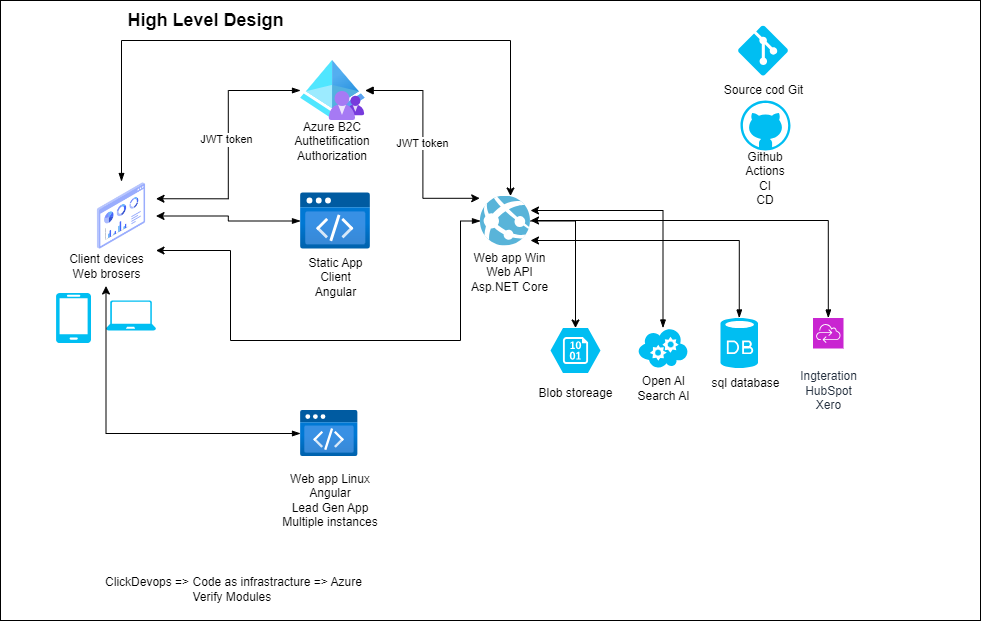

The diagram above was exported from draw.io. Its source (the exported page's mxGraphModel, read from the mxfile embedded in the PNG):
<mxGraphModel dx="1877" dy="557" grid="1" gridSize="10" guides="1" tooltips="1" connect="1" arrows="1" fold="1" page="1" pageScale="1" pageWidth="827" pageHeight="1169" math="0" shadow="0">
  <root>
    <mxCell id="0" />
    <mxCell id="1" parent="0" />
    <mxCell id="v9-uUzDU3AIS7Gcw9yzT-49" value="" style="rounded=0;whiteSpace=wrap;html=1;" vertex="1" parent="1">
      <mxGeometry x="-50" width="980" height="620" as="geometry" />
    </mxCell>
    <mxCell id="v9-uUzDU3AIS7Gcw9yzT-1" value="" style="verticalLabelPosition=bottom;html=1;verticalAlign=top;align=center;strokeColor=none;fillColor=#00BEF2;shape=mxgraph.azure.github_code;pointerEvents=1;" vertex="1" parent="1">
      <mxGeometry x="690" y="100" width="50" height="50" as="geometry" />
    </mxCell>
    <mxCell id="v9-uUzDU3AIS7Gcw9yzT-2" value="" style="verticalLabelPosition=bottom;html=1;verticalAlign=top;align=center;strokeColor=none;fillColor=#00BEF2;shape=mxgraph.azure.database;" vertex="1" parent="1">
      <mxGeometry x="670" y="317.5" width="37.5" height="50" as="geometry" />
    </mxCell>
    <mxCell id="v9-uUzDU3AIS7Gcw9yzT-3" value="" style="verticalLabelPosition=bottom;html=1;verticalAlign=top;align=center;strokeColor=none;fillColor=#00BEF2;shape=mxgraph.azure.cloud_service;" vertex="1" parent="1">
      <mxGeometry x="587.5" y="327.5" width="50" height="40" as="geometry" />
    </mxCell>
    <mxCell id="v9-uUzDU3AIS7Gcw9yzT-4" value="" style="verticalLabelPosition=bottom;html=1;verticalAlign=top;align=center;strokeColor=none;fillColor=#00BEF2;shape=mxgraph.azure.storage_blob;" vertex="1" parent="1">
      <mxGeometry x="500" y="327.5" width="50" height="45" as="geometry" />
    </mxCell>
    <mxCell id="v9-uUzDU3AIS7Gcw9yzT-5" value="" style="verticalLabelPosition=bottom;html=1;verticalAlign=top;align=center;strokeColor=none;fillColor=#00BEF2;shape=mxgraph.azure.git_repository;" vertex="1" parent="1">
      <mxGeometry x="687.5" y="25" width="50" height="50" as="geometry" />
    </mxCell>
    <mxCell id="v9-uUzDU3AIS7Gcw9yzT-16" style="edgeStyle=orthogonalEdgeStyle;rounded=0;orthogonalLoop=1;jettySize=auto;html=1;startArrow=blockThin;startFill=1;" edge="1" parent="1" source="v9-uUzDU3AIS7Gcw9yzT-6" target="v9-uUzDU3AIS7Gcw9yzT-15">
      <mxGeometry relative="1" as="geometry" />
    </mxCell>
    <mxCell id="v9-uUzDU3AIS7Gcw9yzT-6" value="Static App&lt;br&gt;Client&lt;br&gt;Angular" style="image;aspect=fixed;html=1;points=[];align=center;fontSize=12;image=img/lib/azure2/preview/Static_Apps.svg;" vertex="1" parent="1">
      <mxGeometry x="250" y="192.5" width="70" height="56.00000000000001" as="geometry" />
    </mxCell>
    <mxCell id="v9-uUzDU3AIS7Gcw9yzT-19" style="edgeStyle=orthogonalEdgeStyle;rounded=0;orthogonalLoop=1;jettySize=auto;html=1;entryX=1;entryY=1;entryDx=0;entryDy=0;startArrow=blockThin;startFill=1;" edge="1" parent="1" source="v9-uUzDU3AIS7Gcw9yzT-7" target="v9-uUzDU3AIS7Gcw9yzT-15">
      <mxGeometry relative="1" as="geometry">
        <Array as="points">
          <mxPoint x="410" y="221" />
          <mxPoint x="410" y="340" />
          <mxPoint x="180" y="340" />
          <mxPoint x="180" y="250" />
        </Array>
      </mxGeometry>
    </mxCell>
    <mxCell id="v9-uUzDU3AIS7Gcw9yzT-7" value="" style="image;sketch=0;aspect=fixed;html=1;points=[];align=center;fontSize=12;image=img/lib/mscae/App_Services.svg;" vertex="1" parent="1">
      <mxGeometry x="430" y="195.5" width="50" height="50" as="geometry" />
    </mxCell>
    <mxCell id="v9-uUzDU3AIS7Gcw9yzT-17" style="edgeStyle=orthogonalEdgeStyle;rounded=0;orthogonalLoop=1;jettySize=auto;html=1;entryX=1;entryY=0.25;entryDx=0;entryDy=0;startArrow=blockThin;startFill=1;" edge="1" parent="1" source="v9-uUzDU3AIS7Gcw9yzT-9" target="v9-uUzDU3AIS7Gcw9yzT-15">
      <mxGeometry relative="1" as="geometry" />
    </mxCell>
    <mxCell id="v9-uUzDU3AIS7Gcw9yzT-41" value="JWT" style="edgeLabel;html=1;align=center;verticalAlign=middle;resizable=0;points=[];" vertex="1" connectable="0" parent="v9-uUzDU3AIS7Gcw9yzT-17">
      <mxGeometry x="-0.0332" y="1" relative="1" as="geometry">
        <mxPoint x="-2" as="offset" />
      </mxGeometry>
    </mxCell>
    <mxCell id="v9-uUzDU3AIS7Gcw9yzT-42" value="JWT token" style="edgeLabel;html=1;align=center;verticalAlign=middle;resizable=0;points=[];" vertex="1" connectable="0" parent="v9-uUzDU3AIS7Gcw9yzT-17">
      <mxGeometry x="-0.0411" y="-2" relative="1" as="geometry">
        <mxPoint as="offset" />
      </mxGeometry>
    </mxCell>
    <mxCell id="v9-uUzDU3AIS7Gcw9yzT-9" value="" style="image;aspect=fixed;html=1;points=[];align=center;fontSize=12;image=img/lib/azure2/identity/Azure_AD_B2C.svg;" vertex="1" parent="1">
      <mxGeometry x="250" y="60" width="64.69" height="60" as="geometry" />
    </mxCell>
    <mxCell id="v9-uUzDU3AIS7Gcw9yzT-10" value="" style="verticalLabelPosition=bottom;html=1;verticalAlign=top;align=center;strokeColor=none;fillColor=#00BEF2;shape=mxgraph.azure.laptop;pointerEvents=1;" vertex="1" parent="1">
      <mxGeometry x="55.5" y="300" width="50" height="30" as="geometry" />
    </mxCell>
    <mxCell id="v9-uUzDU3AIS7Gcw9yzT-11" value="" style="verticalLabelPosition=bottom;html=1;verticalAlign=top;align=center;strokeColor=none;fillColor=#00BEF2;shape=mxgraph.azure.mobile;pointerEvents=1;" vertex="1" parent="1">
      <mxGeometry x="5.5" y="292.5" width="35" height="50" as="geometry" />
    </mxCell>
    <mxCell id="v9-uUzDU3AIS7Gcw9yzT-12" value="Client devices&lt;br&gt;Web brosers&lt;br&gt;" style="text;html=1;align=center;verticalAlign=middle;resizable=0;points=[];autosize=1;strokeColor=none;fillColor=none;" vertex="1" parent="1">
      <mxGeometry x="5.5" y="245.5" width="100" height="40" as="geometry" />
    </mxCell>
    <mxCell id="v9-uUzDU3AIS7Gcw9yzT-39" style="edgeStyle=orthogonalEdgeStyle;rounded=0;orthogonalLoop=1;jettySize=auto;html=1;startArrow=blockThin;startFill=1;" edge="1" parent="1" source="v9-uUzDU3AIS7Gcw9yzT-15" target="v9-uUzDU3AIS7Gcw9yzT-7">
      <mxGeometry relative="1" as="geometry">
        <Array as="points">
          <mxPoint x="71" y="40" />
          <mxPoint x="460" y="40" />
        </Array>
      </mxGeometry>
    </mxCell>
    <mxCell id="v9-uUzDU3AIS7Gcw9yzT-15" value="" style="shape=image;html=1;verticalAlign=top;verticalLabelPosition=bottom;labelBackgroundColor=#ffffff;imageAspect=0;aspect=fixed;image=https://cdn2.iconfinder.com/data/icons/whcompare-isometric-web-hosting-servers/50/browser-window-with-stats-128.png" vertex="1" parent="1">
      <mxGeometry x="36.5" y="181" width="69" height="69" as="geometry" />
    </mxCell>
    <mxCell id="v9-uUzDU3AIS7Gcw9yzT-18" style="edgeStyle=orthogonalEdgeStyle;rounded=0;orthogonalLoop=1;jettySize=auto;html=1;entryX=-0.016;entryY=0.046;entryDx=0;entryDy=0;entryPerimeter=0;startArrow=block;startFill=1;" edge="1" parent="1" source="v9-uUzDU3AIS7Gcw9yzT-9" target="v9-uUzDU3AIS7Gcw9yzT-7">
      <mxGeometry relative="1" as="geometry" />
    </mxCell>
    <mxCell id="v9-uUzDU3AIS7Gcw9yzT-43" value="JWT token" style="edgeLabel;html=1;align=center;verticalAlign=middle;resizable=0;points=[];" vertex="1" connectable="0" parent="v9-uUzDU3AIS7Gcw9yzT-18">
      <mxGeometry x="-0.013" y="-1" relative="1" as="geometry">
        <mxPoint as="offset" />
      </mxGeometry>
    </mxCell>
    <mxCell id="v9-uUzDU3AIS7Gcw9yzT-21" value="sql database&lt;br&gt;" style="text;html=1;align=center;verticalAlign=middle;resizable=0;points=[];autosize=1;strokeColor=none;fillColor=none;" vertex="1" parent="1">
      <mxGeometry x="650" y="367.5" width="90" height="30" as="geometry" />
    </mxCell>
    <mxCell id="v9-uUzDU3AIS7Gcw9yzT-23" style="edgeStyle=orthogonalEdgeStyle;rounded=0;orthogonalLoop=1;jettySize=auto;html=1;entryX=0.5;entryY=0;entryDx=0;entryDy=0;entryPerimeter=0;" edge="1" parent="1" source="v9-uUzDU3AIS7Gcw9yzT-7" target="v9-uUzDU3AIS7Gcw9yzT-4">
      <mxGeometry relative="1" as="geometry" />
    </mxCell>
    <mxCell id="v9-uUzDU3AIS7Gcw9yzT-24" style="edgeStyle=orthogonalEdgeStyle;rounded=0;orthogonalLoop=1;jettySize=auto;html=1;entryX=1;entryY=0.29;entryDx=0;entryDy=0;entryPerimeter=0;startArrow=blockThin;startFill=1;" edge="1" parent="1" source="v9-uUzDU3AIS7Gcw9yzT-3" target="v9-uUzDU3AIS7Gcw9yzT-7">
      <mxGeometry relative="1" as="geometry">
        <Array as="points">
          <mxPoint x="613" y="210" />
        </Array>
      </mxGeometry>
    </mxCell>
    <mxCell id="v9-uUzDU3AIS7Gcw9yzT-25" style="edgeStyle=orthogonalEdgeStyle;rounded=0;orthogonalLoop=1;jettySize=auto;html=1;exitX=0.5;exitY=0;exitDx=0;exitDy=0;exitPerimeter=0;entryX=1;entryY=0.89;entryDx=0;entryDy=0;entryPerimeter=0;startArrow=blockThin;startFill=1;" edge="1" parent="1" source="v9-uUzDU3AIS7Gcw9yzT-2" target="v9-uUzDU3AIS7Gcw9yzT-7">
      <mxGeometry relative="1" as="geometry" />
    </mxCell>
    <mxCell id="v9-uUzDU3AIS7Gcw9yzT-26" value="Open AI&lt;br&gt;Search AI" style="text;html=1;align=center;verticalAlign=middle;resizable=0;points=[];autosize=1;strokeColor=none;fillColor=none;" vertex="1" parent="1">
      <mxGeometry x="572.5" y="367.5" width="80" height="40" as="geometry" />
    </mxCell>
    <mxCell id="v9-uUzDU3AIS7Gcw9yzT-27" value="Blob storeage&lt;br&gt;" style="text;html=1;align=center;verticalAlign=middle;resizable=0;points=[];autosize=1;strokeColor=none;fillColor=none;" vertex="1" parent="1">
      <mxGeometry x="475" y="377.5" width="100" height="30" as="geometry" />
    </mxCell>
    <mxCell id="v9-uUzDU3AIS7Gcw9yzT-38" style="edgeStyle=orthogonalEdgeStyle;rounded=0;orthogonalLoop=1;jettySize=auto;html=1;startArrow=blockThin;startFill=1;" edge="1" parent="1" source="v9-uUzDU3AIS7Gcw9yzT-29" target="v9-uUzDU3AIS7Gcw9yzT-12">
      <mxGeometry relative="1" as="geometry" />
    </mxCell>
    <mxCell id="v9-uUzDU3AIS7Gcw9yzT-29" value="" style="image;aspect=fixed;html=1;points=[];align=center;fontSize=12;image=img/lib/azure2/preview/Static_Apps.svg;" vertex="1" parent="1">
      <mxGeometry x="250" y="410" width="57.5" height="46" as="geometry" />
    </mxCell>
    <mxCell id="v9-uUzDU3AIS7Gcw9yzT-31" value="Web app Linux&lt;br&gt;Angular&lt;br&gt;Lead Gen App Multiple instances" style="text;html=1;strokeColor=none;fillColor=none;align=center;verticalAlign=middle;whiteSpace=wrap;rounded=0;" vertex="1" parent="1">
      <mxGeometry x="225" y="470" width="110" height="60" as="geometry" />
    </mxCell>
    <mxCell id="v9-uUzDU3AIS7Gcw9yzT-34" value="Azure B2C&lt;br&gt;Authetification&lt;br&gt;Authorization&lt;br&gt;&amp;nbsp;" style="text;html=1;strokeColor=none;fillColor=none;align=center;verticalAlign=middle;whiteSpace=wrap;rounded=0;" vertex="1" parent="1">
      <mxGeometry x="252.34" y="132.5" width="60" height="30" as="geometry" />
    </mxCell>
    <mxCell id="v9-uUzDU3AIS7Gcw9yzT-40" value="Web app Win&lt;br&gt;Web API&lt;br&gt;Asp.NET Core" style="text;html=1;strokeColor=none;fillColor=none;align=center;verticalAlign=middle;whiteSpace=wrap;rounded=0;" vertex="1" parent="1">
      <mxGeometry x="417.5" y="250" width="82.5" height="44.5" as="geometry" />
    </mxCell>
    <mxCell id="v9-uUzDU3AIS7Gcw9yzT-44" value="Source cod Git" style="text;html=1;align=center;verticalAlign=middle;resizable=0;points=[];autosize=1;strokeColor=none;fillColor=none;" vertex="1" parent="1">
      <mxGeometry x="662.5" y="75" width="100" height="30" as="geometry" />
    </mxCell>
    <mxCell id="v9-uUzDU3AIS7Gcw9yzT-45" value="Github Actions&lt;br&gt;CI&lt;br&gt;CD" style="text;html=1;strokeColor=none;fillColor=none;align=center;verticalAlign=middle;whiteSpace=wrap;rounded=0;" vertex="1" parent="1">
      <mxGeometry x="685" y="162.5" width="60" height="30" as="geometry" />
    </mxCell>
    <mxCell id="v9-uUzDU3AIS7Gcw9yzT-46" value="&lt;b&gt;&lt;font style=&quot;font-size: 18px;&quot;&gt;High Level Design&lt;/font&gt;&lt;/b&gt;" style="text;html=1;align=center;verticalAlign=middle;resizable=0;points=[];autosize=1;strokeColor=none;fillColor=none;" vertex="1" parent="1">
      <mxGeometry x="65" width="180" height="40" as="geometry" />
    </mxCell>
    <mxCell id="v9-uUzDU3AIS7Gcw9yzT-48" value="ClickDevops =&amp;gt; Code as infrastracture =&amp;gt; Azure Verify Modules&amp;nbsp;&lt;br&gt;&lt;a style=&quot;background-color: rgb(32, 83, 117); box-sizing: inherit; text-decoration-line: none; font-size: 2rem; line-height: 2rem; font-family: Metropolis, sans-serif; letter-spacing: 0.33px; text-align: start;&quot; href=&quot;https://azure.github.io/Azure-Verified-Modules/&quot; class=&quot;gdoc-brand gdoc-header__link&quot;&gt;&lt;span style=&quot;box-sizing: inherit; display: inline !important; align-items: center;&quot; class=&quot;flex align-center&quot;&gt;&lt;/span&gt;&lt;/a&gt;&amp;nbsp;&lt;a style=&quot;background-color: rgb(32, 83, 117); box-sizing: inherit; text-decoration-line: none; font-size: 2rem; line-height: 2rem; font-family: Metropolis, sans-serif; letter-spacing: 0.33px; text-align: start;&quot; href=&quot;https://azure.github.io/Azure-Verified-Modules/&quot; class=&quot;gdoc-brand gdoc-header__link&quot;&gt;&lt;span style=&quot;box-sizing: inherit; display: flex; align-items: center;&quot; class=&quot;flex align-center&quot;&gt;&lt;/span&gt;&lt;/a&gt;" style="text;html=1;strokeColor=none;fillColor=none;align=center;verticalAlign=middle;whiteSpace=wrap;rounded=0;" vertex="1" parent="1">
      <mxGeometry x="40.5" y="590" width="285" height="30" as="geometry" />
    </mxCell>
    <mxCell id="v9-uUzDU3AIS7Gcw9yzT-54" style="edgeStyle=orthogonalEdgeStyle;rounded=0;orthogonalLoop=1;jettySize=auto;html=1;startArrow=blockThin;startFill=1;" edge="1" parent="1" source="v9-uUzDU3AIS7Gcw9yzT-50" target="v9-uUzDU3AIS7Gcw9yzT-7">
      <mxGeometry relative="1" as="geometry">
        <Array as="points">
          <mxPoint x="777" y="220" />
        </Array>
      </mxGeometry>
    </mxCell>
    <mxCell id="v9-uUzDU3AIS7Gcw9yzT-50" value="&lt;br&gt;Ingteration&lt;br&gt;HubSpot&lt;br&gt;Xero" style="sketch=0;points=[[0,0,0],[0.25,0,0],[0.5,0,0],[0.75,0,0],[1,0,0],[0,1,0],[0.25,1,0],[0.5,1,0],[0.75,1,0],[1,1,0],[0,0.25,0],[0,0.5,0],[0,0.75,0],[1,0.25,0],[1,0.5,0],[1,0.75,0]];outlineConnect=0;fontColor=#232F3E;fillColor=#C925D1;strokeColor=#ffffff;dashed=0;verticalLabelPosition=bottom;verticalAlign=top;align=center;html=1;fontSize=12;fontStyle=0;aspect=fixed;shape=mxgraph.aws4.resourceIcon;resIcon=mxgraph.aws4.cloud_control_api;" vertex="1" parent="1">
      <mxGeometry x="762.5" y="317.5" width="30.5" height="30.5" as="geometry" />
    </mxCell>
  </root>
</mxGraphModel>